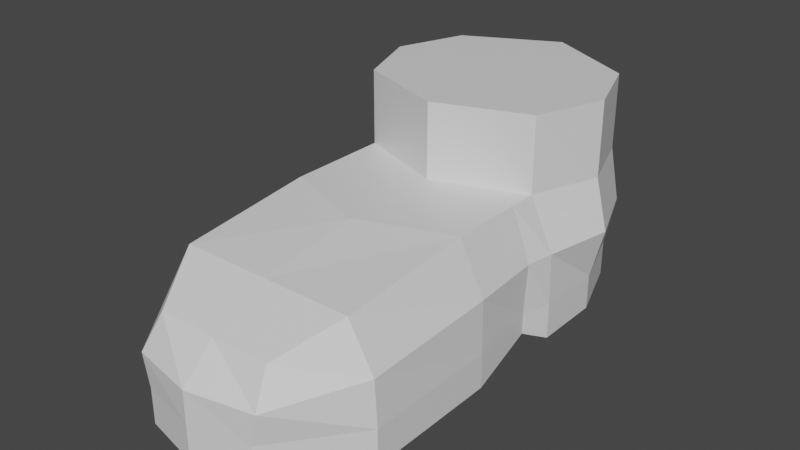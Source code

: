 # Source: boot.blend  (saved by Blender 2.91.10; exported with 4.5.12 LTS)
import bpy
from mathutils import Matrix  # noqa: F401  (used for matrix-valued properties, if any)

bpy.ops.wm.read_factory_settings(use_empty=True)
scene = bpy.context.scene
scene.name = 'Scene'

# ---- collections
col_collection = bpy.data.collections.new('Collection'); scene.collection.children.link(col_collection)

# ---- materials (node trees are filled in below, after node groups)
mat_material = bpy.data.materials.new('Material')
mat_material.alpha_threshold = 0.0
mat_material.use_transparent_shadow = False
mat_material.line_color = (0.0, 0.0, 0.0, 1.0)

# ---- material node trees
mat_material.use_nodes = True; mat_material.node_tree.nodes.clear()
_N = mat_material.node_tree.nodes; _L = mat_material.node_tree.links
n0 = _N.new('ShaderNodeOutputMaterial'); n0.name = 'Material Output'; n0.location = (300, 300)
n1 = _N.new('ShaderNodeBsdfPrincipled'); n1.name = 'Principled BSDF'; n1.location = (10, 300)
n1.distribution = 'GGX'
n1.subsurface_method = 'BURLEY'
n1.inputs[2].default_value = 0.4
n1.inputs[3].default_value = 1.45
n1.inputs[27].default_value = (0.0, 0.0, 0.0, 1.0)
n1.inputs[28].default_value = 1.0
_L.new(n1.outputs[0], n0.inputs[0])
n0.is_active_output = True

# ---- world
world_world = bpy.data.worlds.new('World'); scene.world = world_world
world_world.use_nodes = True; world_world.node_tree.nodes.clear()
_N = world_world.node_tree.nodes; _L = world_world.node_tree.links
n0 = _N.new('ShaderNodeOutputWorld'); n0.name = 'World Output'; n0.location = (300, 300)
n1 = _N.new('ShaderNodeBackground'); n1.name = 'Background'; n1.location = (10, 300)
n1.inputs[0].default_value = (0.05088, 0.05088, 0.05088, 1.0)
_L.new(n1.outputs[0], n0.inputs[0])
n0.is_active_output = True
world_world.color = (0.05088, 0.05088, 0.05088)
world_world.use_sun_shadow = False
world_world.sun_shadow_jitter_overblur = 0.0

# ---- meshes
me_cube = bpy.data.meshes.new('Cube')
me_cube.from_pydata([(1.332, 1.0, 1.986), (1.332, 1.0, -0.01433), (1.325, -1.0, 1.986), (1.695, -1.0, -0.01433), (-1.328, 1.0, 1.986), (-1.328, 1.0, -0.01433), (-1.32, -1.0, 1.986), (-1.691, -1.0, -0.01433), (-1.691, -1.412, 0.1987), (-1.32, -1.412, 1.986), (1.325, -1.412, 1.986), (1.562, -1.412, 0.1987), (-1.691, -2.491, -0.01433), (-1.32, -2.491, 1.986), (1.325, -2.491, 1.986), (1.695, -2.491, -0.01433), (-1.691, -4.446, -0.01433), (-1.28, -4.446, 1.8), (1.285, -4.446, 1.8), (1.695, -4.446, -0.01433), (-0.8451, -5.546, -0.01433), (-0.8451, -5.263, 1.419), (0.8495, -5.263, 1.419), (0.8495, -5.546, -0.01433), (1.332, 1.0, 0.5006), (-1.691, -1.0, 0.5006), (1.695, -1.0, 0.5006), (-1.328, 1.0, 0.5006), (-1.691, -1.412, 0.5006), (1.562, -1.412, 0.5006), (-1.691, -2.491, 0.5006), (1.695, -2.491, 0.5006), (-1.691, -4.446, 0.5006), (1.695, -4.446, 0.5006), (-0.8451, -5.546, 0.5006), (0.8495, -5.546, 0.5006), (1.325, -1.0, 3.068), (-1.32, -1.0, 3.068), (1.332, 1.0, 3.068), (-1.328, 1.0, 3.068), (-1.691, 0.0, -0.01433), (1.695, 0.0, 1.986), (-1.691, 0.0, 1.986), (1.695, 0.0, -0.01433), (1.695, 0.0, 0.5006), (-1.691, 0.0, 0.5006), (1.695, 0.0, 3.068), (-1.691, 0.0, 3.068), (-1.671, -1.0, 1.243), (-1.671, -1.412, 1.243), (-1.671, -2.491, 1.243), (-1.649, -4.446, 1.15), (-0.938, -5.546, 0.9599), (1.479, 1.0, 1.243), (1.677, -1.0, 1.243), (-1.474, 1.0, 1.243), (1.603, -1.412, 1.243), (1.677, -2.491, 1.243), (1.655, -4.446, 1.15), (0.9434, -5.546, 0.9599), (1.882, 0.0, 1.243), (-1.877, 0.0, 1.243), (0.002198, 1.677, -0.01433), (0.002198, -1.481, 1.986), (0.002198, -1.0, -0.01433), (0.002198, 1.677, 1.986), (0.002198, -1.893, 1.986), (-0.06438, -1.412, 0.1987), (0.002198, -2.972, 1.986), (0.002198, -2.491, -0.01433), (0.002198, -4.446, 1.8), (0.002198, -4.446, -0.01433), (0.002198, -5.263, 1.419), (0.002198, -5.739, -0.01433), (0.002198, -5.739, 0.5006), (0.002198, 1.677, 0.5006), (0.002198, -1.481, 3.068), (0.002198, 1.677, 3.068), (0.002198, 0.0, 3.068), (0.002198, 0.0, -0.01433), (0.002722, -5.739, 0.9599), (0.002722, 1.677, 1.243)], [], [(42, 6, 37, 47), (25, 7, 8, 28), (61, 42, 4, 55), (79, 43, 3, 64), (60, 41, 2, 54), (81, 65, 0, 53), (66, 9, 13, 68), (64, 3, 11, 67), (63, 6, 9, 66), (54, 2, 10, 56), (68, 13, 17, 70), (28, 8, 12, 30), (67, 11, 15, 69), (56, 10, 14, 57), (71, 19, 23, 73), (30, 12, 16, 32), (69, 15, 19, 71), (57, 14, 18, 58), (80, 72, 21, 52), (58, 18, 22, 59), (70, 17, 21, 72), (32, 16, 20, 34), (51, 32, 34, 52), (19, 33, 35, 23), (73, 74, 34, 20), (15, 31, 33, 19), (50, 30, 32, 51), (11, 29, 31, 15), (49, 28, 30, 50), (3, 26, 29, 11), (62, 75, 24, 1), (43, 44, 26, 3), (40, 45, 27, 5), (48, 25, 28, 49), (78, 47, 37, 76), (41, 0, 38, 46), (65, 4, 39, 77), (63, 2, 36, 76), (2, 41, 46, 36), (77, 39, 47, 78), (7, 25, 45, 40), (1, 24, 44, 43), (53, 0, 41, 60), (62, 1, 43, 79), (48, 6, 42, 61), (4, 42, 47, 39), (25, 48, 61, 45), (24, 53, 60, 44), (6, 48, 49, 9), (9, 49, 50, 13), (13, 50, 51, 17), (17, 51, 52, 21), (33, 58, 59, 35), (74, 80, 52, 34), (31, 57, 58, 33), (29, 56, 57, 31), (26, 54, 56, 29), (75, 81, 53, 24), (44, 60, 54, 26), (45, 61, 55, 27), (27, 55, 81, 75), (35, 59, 80, 74), (5, 62, 79, 40), (38, 77, 78, 46), (6, 63, 76, 37), (0, 65, 77, 38), (46, 78, 76, 36), (5, 27, 75, 62), (23, 35, 74, 73), (18, 70, 72, 22), (59, 22, 72, 80), (12, 69, 71, 16), (16, 71, 73, 20), (8, 67, 69, 12), (14, 68, 70, 18), (2, 63, 66, 10), (7, 64, 67, 8), (10, 66, 68, 14), (55, 4, 65, 81), (40, 79, 64, 7)])
_uv = me_cube.uv_layers.new(name='UVMap')
_uv.uv.foreach_set('vector', [0.625, 0.125, 0.625, 0.0, 0.625, 0.0, 0.625, 0.125, 0.4394, 0.0, 0.375, 0.0, 0.375, 0.0, 0.4394, 0.0, 0.5322, 0.125, 0.625, 0.125, 0.625, 0.25, 0.5322, 0.25, 0.25, 0.625, 0.375, 0.625, 0.375, 0.75, 0.25, 0.75, 0.5322, 0.625, 0.625, 0.625, 0.625, 0.75, 0.5322, 0.75, 0.5322, 0.375, 0.625, 0.375, 0.625, 0.5, 0.5322, 0.5, 0.75, 0.75, 0.875, 0.75, 0.875, 0.75, 0.75, 0.75, 0.25, 0.75, 0.375, 0.75, 0.375, 0.75, 0.25, 0.75, 0.75, 0.75, 0.875, 0.75, 0.875, 0.75, 0.75, 0.75, 0.5322, 0.75, 0.625, 0.75, 0.625, 0.75, 0.5322, 0.75, 0.75, 0.75, 0.875, 0.75, 0.875, 0.75, 0.75, 0.75, 0.4394, 0.0, 0.375, 0.0, 0.375, 0.0, 0.4394, 0.0, 0.25, 0.75, 0.375, 0.75, 0.375, 0.75, 0.25, 0.75, 0.5322, 0.75, 0.625, 0.75, 0.625, 0.75, 0.5322, 0.75, 0.25, 0.75, 0.375, 0.75, 0.375, 0.75, 0.25, 0.75, 0.4394, 0.0, 0.375, 0.0, 0.375, 0.0, 0.4394, 0.0, 0.25, 0.75, 0.375, 0.75, 0.375, 0.75, 0.25, 0.75, 0.5322, 0.75, 0.625, 0.75, 0.625, 0.75, 0.5322, 0.75, 0.5322, 0.875, 0.625, 0.875, 0.625, 1.0, 0.5322, 1.0, 0.5322, 0.75, 0.625, 0.75, 0.625, 0.75, 0.5322, 0.75, 0.75, 0.75, 0.875, 0.75, 0.875, 0.75, 0.75, 0.75, 0.4394, 0.0, 0.375, 0.0, 0.375, 0.0, 0.4394, 0.0, 0.5322, 0.0, 0.4394, 0.0, 0.4394, 0.0, 0.5322, 0.0, 0.375, 0.75, 0.4394, 0.75, 0.4394, 0.75, 0.375, 0.75, 0.375, 0.875, 0.4394, 0.875, 0.4394, 1.0, 0.375, 1.0, 0.375, 0.75, 0.4394, 0.75, 0.4394, 0.75, 0.375, 0.75, 0.5322, 0.0, 0.4394, 0.0, 0.4394, 0.0, 0.5322, 0.0, 0.375, 0.75, 0.4394, 0.75, 0.4394, 0.75, 0.375, 0.75, 0.5322, 0.0, 0.4394, 0.0, 0.4394, 0.0, 0.5322, 0.0, 0.375, 0.75, 0.4394, 0.75, 0.4394, 0.75, 0.375, 0.75, 0.375, 0.375, 0.4394, 0.375, 0.4394, 0.5, 0.375, 0.5, 0.375, 0.625, 0.4394, 0.625, 0.4394, 0.75, 0.375, 0.75, 0.375, 0.125, 0.4394, 0.125, 0.4394, 0.25, 0.375, 0.25, 0.5322, 0.0, 0.4394, 0.0, 0.4394, 0.0, 0.5322, 0.0, 0.75, 0.625, 0.875, 0.625, 0.875, 0.75, 0.75, 0.75, 0.625, 0.625, 0.625, 0.5, 0.625, 0.5, 0.625, 0.625, 0.625, 0.375, 0.625, 0.25, 0.625, 0.25, 0.625, 0.375, 0.75, 0.75, 0.625, 0.75, 0.625, 0.75, 0.75, 0.75, 0.625, 0.75, 0.625, 0.625, 0.625, 0.625, 0.625, 0.75, 0.75, 0.5, 0.875, 0.5, 0.875, 0.625, 0.75, 0.625, 0.375, 0.0, 0.4394, 0.0, 0.4394, 0.125, 0.375, 0.125, 0.375, 0.5, 0.4394, 0.5, 0.4394, 0.625, 0.375, 0.625, 0.5322, 0.5, 0.625, 0.5, 0.625, 0.625, 0.5322, 0.625, 0.25, 0.5, 0.375, 0.5, 0.375, 0.625, 0.25, 0.625, 0.5322, 0.0, 0.625, 0.0, 0.625, 0.125, 0.5322, 0.125, 0.625, 0.25, 0.625, 0.125, 0.625, 0.125, 0.625, 0.25, 0.4394, 0.0, 0.5322, 0.0, 0.5322, 0.125, 0.4394, 0.125, 0.4394, 0.5, 0.5322, 0.5, 0.5322, 0.625, 0.4394, 0.625, 0.625, 0.0, 0.5322, 0.0, 0.5322, 0.0, 0.625, 0.0, 0.625, 0.0, 0.5322, 0.0, 0.5322, 0.0, 0.625, 0.0, 0.625, 0.0, 0.5322, 0.0, 0.5322, 0.0, 0.625, 0.0, 0.625, 0.0, 0.5322, 0.0, 0.5322, 0.0, 0.625, 0.0, 0.4394, 0.75, 0.5322, 0.75, 0.5322, 0.75, 0.4394, 0.75, 0.4394, 0.875, 0.5322, 0.875, 0.5322, 1.0, 0.4394, 1.0, 0.4394, 0.75, 0.5322, 0.75, 0.5322, 0.75, 0.4394, 0.75, 0.4394, 0.75, 0.5322, 0.75, 0.5322, 0.75, 0.4394, 0.75, 0.4394, 0.75, 0.5322, 0.75, 0.5322, 0.75, 0.4394, 0.75, 0.4394, 0.375, 0.5322, 0.375, 0.5322, 0.5, 0.4394, 0.5, 0.4394, 0.625, 0.5322, 0.625, 0.5322, 0.75, 0.4394, 0.75, 0.4394, 0.125, 0.5322, 0.125, 0.5322, 0.25, 0.4394, 0.25, 0.4394, 0.25, 0.5322, 0.25, 0.5322, 0.375, 0.4394, 0.375, 0.4394, 0.75, 0.5322, 0.75, 0.5322, 0.875, 0.4394, 0.875, 0.125, 0.5, 0.25, 0.5, 0.25, 0.625, 0.125, 0.625, 0.625, 0.5, 0.75, 0.5, 0.75, 0.625, 0.625, 0.625, 0.875, 0.75, 0.75, 0.75, 0.75, 0.75, 0.875, 0.75, 0.625, 0.5, 0.625, 0.375, 0.625, 0.375, 0.625, 0.5, 0.625, 0.625, 0.75, 0.625, 0.75, 0.75, 0.625, 0.75, 0.375, 0.25, 0.4394, 0.25, 0.4394, 0.375, 0.375, 0.375, 0.375, 0.75, 0.4394, 0.75, 0.4394, 0.875, 0.375, 0.875, 0.625, 0.75, 0.75, 0.75, 0.75, 0.75, 0.625, 0.75, 0.5322, 0.75, 0.625, 0.75, 0.625, 0.875, 0.5322, 0.875, 0.125, 0.75, 0.25, 0.75, 0.25, 0.75, 0.125, 0.75, 0.125, 0.75, 0.25, 0.75, 0.25, 0.75, 0.125, 0.75, 0.125, 0.75, 0.25, 0.75, 0.25, 0.75, 0.125, 0.75, 0.625, 0.75, 0.75, 0.75, 0.75, 0.75, 0.625, 0.75, 0.625, 0.75, 0.75, 0.75, 0.75, 0.75, 0.625, 0.75, 0.125, 0.75, 0.25, 0.75, 0.25, 0.75, 0.125, 0.75, 0.625, 0.75, 0.75, 0.75, 0.75, 0.75, 0.625, 0.75, 0.5322, 0.25, 0.625, 0.25, 0.625, 0.375, 0.5322, 0.375, 0.125, 0.625, 0.25, 0.625, 0.25, 0.75, 0.125, 0.75])
me_cube.materials.append(mat_material)
me_cube.use_remesh_preserve_volume = False
me_cube.use_remesh_preserve_attributes = False
me_cube.use_mirror_vertex_groups = False
me_cube.update()

# ---- objects
ob_boot = bpy.data.objects.new('Boot', me_cube)

# ---- transforms, parenting, visibility, modifiers, constraints
ob_boot.location = (0.0, 0.0, 0.0)
ob_boot.lock_rotations_4d = False
ob_boot.empty_display_type = 'ARROWS'
ob_boot.lineart.crease_threshold = 0.0

# ---- collection membership
col_collection.objects.link(ob_boot)

# ---- scene / render settings (as saved in the file)
scene.frame_start = 1; scene.frame_end = 250; scene.frame_set(1)
scene.render.engine = 'BLENDER_EEVEE_NEXT'
scene.cycles.use_denoising = False
scene.cycles.samples = 128
scene.cycles.sampling_pattern = 'TABULATED_SOBOL'
scene.cycles.use_adaptive_sampling = False
scene.cycles.use_light_tree = False
scene.view_settings.view_transform = 'Filmic'
bpy.context.view_layer.update()

# ---- added for rendering (the .blend has no active camera and no usable light): camera, sun
cam_auto = bpy.data.cameras.new('AutoCamera')
cam_auto.lens = 50.0
cam_auto.sensor_width = 36.0
cam_auto.clip_end = 1000.0
ob_auto_camera = bpy.data.objects.new('AutoCamera', cam_auto)
scene.collection.objects.link(ob_auto_camera)
ob_auto_camera.location = (8.20681, -11.8758, 8.08991)
ob_auto_camera.rotation_euler = (1.09748, -7.21219e-08, 0.694738)
scene.camera = ob_auto_camera
light_auto_sun = bpy.data.lights.new('AutoSun', 'SUN')
light_auto_sun.energy = 3.0
light_auto_sun.angle = 0.0523599
ob_auto_sun = bpy.data.objects.new('AutoSun', light_auto_sun)
scene.collection.objects.link(ob_auto_sun)
ob_auto_sun.rotation_euler = (0.872665, 0.174533, 0.523599)
bpy.context.view_layer.update()
